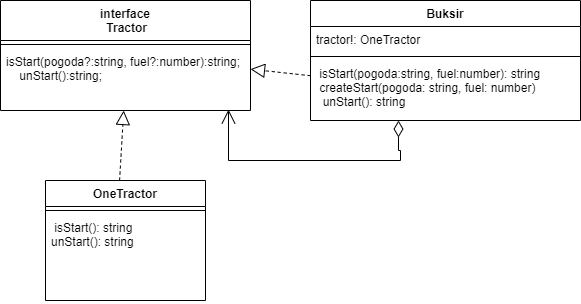

The diagram above was exported from draw.io. Its source (the exported page's mxGraphModel, read from the mxfile embedded in the PNG):
<mxGraphModel dx="880" dy="484" grid="1" gridSize="10" guides="1" tooltips="1" connect="1" arrows="1" fold="1" page="1" pageScale="1" pageWidth="827" pageHeight="1169" math="0" shadow="0">
  <root>
    <mxCell id="0" />
    <mxCell id="1" parent="0" />
    <mxCell id="7wY9IGBaWjV3fyFwSIY9-1" value="interface&#10; Tractor" style="swimlane;fontStyle=1;align=center;verticalAlign=top;childLayout=stackLayout;horizontal=1;startSize=40;horizontalStack=0;resizeParent=1;resizeParentMax=0;resizeLast=0;collapsible=1;marginBottom=0;" parent="1" vertex="1">
      <mxGeometry width="250" height="110" as="geometry" />
    </mxCell>
    <mxCell id="7wY9IGBaWjV3fyFwSIY9-3" value="" style="line;strokeWidth=1;fillColor=none;align=left;verticalAlign=middle;spacingTop=-1;spacingLeft=3;spacingRight=3;rotatable=0;labelPosition=right;points=[];portConstraint=eastwest;strokeColor=inherit;" parent="7wY9IGBaWjV3fyFwSIY9-1" vertex="1">
      <mxGeometry y="40" width="250" height="8" as="geometry" />
    </mxCell>
    <mxCell id="7wY9IGBaWjV3fyFwSIY9-4" value="isStart(pogoda?:string, fuel?:number):string;&#10;    unStart():string;" style="text;strokeColor=none;fillColor=none;align=left;verticalAlign=top;spacingLeft=4;spacingRight=4;overflow=hidden;rotatable=0;points=[[0,0.5],[1,0.5]];portConstraint=eastwest;" parent="7wY9IGBaWjV3fyFwSIY9-1" vertex="1">
      <mxGeometry y="48" width="250" height="62" as="geometry" />
    </mxCell>
    <mxCell id="7wY9IGBaWjV3fyFwSIY9-5" value="OneTractor" style="swimlane;fontStyle=1;align=center;verticalAlign=top;childLayout=stackLayout;horizontal=1;startSize=26;horizontalStack=0;resizeParent=1;resizeParentMax=0;resizeLast=0;collapsible=1;marginBottom=0;" parent="1" vertex="1">
      <mxGeometry x="45" y="180" width="160" height="120" as="geometry" />
    </mxCell>
    <mxCell id="7wY9IGBaWjV3fyFwSIY9-7" value="" style="line;strokeWidth=1;fillColor=none;align=left;verticalAlign=middle;spacingTop=-1;spacingLeft=3;spacingRight=3;rotatable=0;labelPosition=right;points=[];portConstraint=eastwest;strokeColor=inherit;" parent="7wY9IGBaWjV3fyFwSIY9-5" vertex="1">
      <mxGeometry y="26" width="160" height="8" as="geometry" />
    </mxCell>
    <mxCell id="7wY9IGBaWjV3fyFwSIY9-8" value=" isStart(): string&#10;unStart(): string" style="text;strokeColor=none;fillColor=none;align=left;verticalAlign=top;spacingLeft=4;spacingRight=4;overflow=hidden;rotatable=0;points=[[0,0.5],[1,0.5]];portConstraint=eastwest;" parent="7wY9IGBaWjV3fyFwSIY9-5" vertex="1">
      <mxGeometry y="34" width="160" height="86" as="geometry" />
    </mxCell>
    <mxCell id="7wY9IGBaWjV3fyFwSIY9-12" value="Buksir" style="swimlane;fontStyle=1;align=center;verticalAlign=top;childLayout=stackLayout;horizontal=1;startSize=26;horizontalStack=0;resizeParent=1;resizeParentMax=0;resizeLast=0;collapsible=1;marginBottom=0;" parent="1" vertex="1">
      <mxGeometry x="310" width="270" height="120" as="geometry" />
    </mxCell>
    <mxCell id="7wY9IGBaWjV3fyFwSIY9-13" value="tractor!: OneTractor" style="text;strokeColor=none;fillColor=none;align=left;verticalAlign=top;spacingLeft=4;spacingRight=4;overflow=hidden;rotatable=0;points=[[0,0.5],[1,0.5]];portConstraint=eastwest;" parent="7wY9IGBaWjV3fyFwSIY9-12" vertex="1">
      <mxGeometry y="26" width="270" height="26" as="geometry" />
    </mxCell>
    <mxCell id="7wY9IGBaWjV3fyFwSIY9-14" value="" style="line;strokeWidth=1;fillColor=none;align=left;verticalAlign=middle;spacingTop=-1;spacingLeft=3;spacingRight=3;rotatable=0;labelPosition=right;points=[];portConstraint=eastwest;strokeColor=inherit;" parent="7wY9IGBaWjV3fyFwSIY9-12" vertex="1">
      <mxGeometry y="52" width="270" height="8" as="geometry" />
    </mxCell>
    <mxCell id="7wY9IGBaWjV3fyFwSIY9-15" value=" isStart(pogoda:string, fuel:number): string&#10; createStart(pogoda: string, fuel: number)&#10;  unStart(): string" style="text;strokeColor=none;fillColor=none;align=left;verticalAlign=top;spacingLeft=4;spacingRight=4;overflow=hidden;rotatable=0;points=[[0,0.5],[1,0.5]];portConstraint=eastwest;" parent="7wY9IGBaWjV3fyFwSIY9-12" vertex="1">
      <mxGeometry y="60" width="270" height="60" as="geometry" />
    </mxCell>
    <mxCell id="7wY9IGBaWjV3fyFwSIY9-16" value="" style="endArrow=block;dashed=1;endFill=0;endSize=12;html=1;rounded=0;exitX=0.463;exitY=0;exitDx=0;exitDy=0;exitPerimeter=0;" parent="1" source="7wY9IGBaWjV3fyFwSIY9-5" target="7wY9IGBaWjV3fyFwSIY9-4" edge="1">
      <mxGeometry width="160" relative="1" as="geometry">
        <mxPoint x="150" y="130" as="sourcePoint" />
        <mxPoint x="310" y="130" as="targetPoint" />
      </mxGeometry>
    </mxCell>
    <mxCell id="7wY9IGBaWjV3fyFwSIY9-17" value="" style="endArrow=block;dashed=1;endFill=0;endSize=12;html=1;rounded=0;" parent="1" source="7wY9IGBaWjV3fyFwSIY9-15" target="7wY9IGBaWjV3fyFwSIY9-1" edge="1">
      <mxGeometry width="160" relative="1" as="geometry">
        <mxPoint x="270" y="240" as="sourcePoint" />
        <mxPoint x="430" y="240" as="targetPoint" />
      </mxGeometry>
    </mxCell>
    <mxCell id="7wY9IGBaWjV3fyFwSIY9-18" value="" style="endArrow=open;html=1;endSize=12;startArrow=diamondThin;startSize=14;startFill=0;edgeStyle=orthogonalEdgeStyle;align=left;verticalAlign=bottom;rounded=0;entryX=0.912;entryY=0.984;entryDx=0;entryDy=0;entryPerimeter=0;" parent="1" source="7wY9IGBaWjV3fyFwSIY9-15" target="7wY9IGBaWjV3fyFwSIY9-4" edge="1">
      <mxGeometry x="0.6522" y="90" relative="1" as="geometry">
        <mxPoint x="250" y="260" as="sourcePoint" />
        <mxPoint x="410" y="260" as="targetPoint" />
        <Array as="points">
          <mxPoint x="398" y="150" />
          <mxPoint x="400" y="150" />
          <mxPoint x="400" y="160" />
          <mxPoint x="228" y="160" />
        </Array>
        <mxPoint as="offset" />
      </mxGeometry>
    </mxCell>
  </root>
</mxGraphModel>